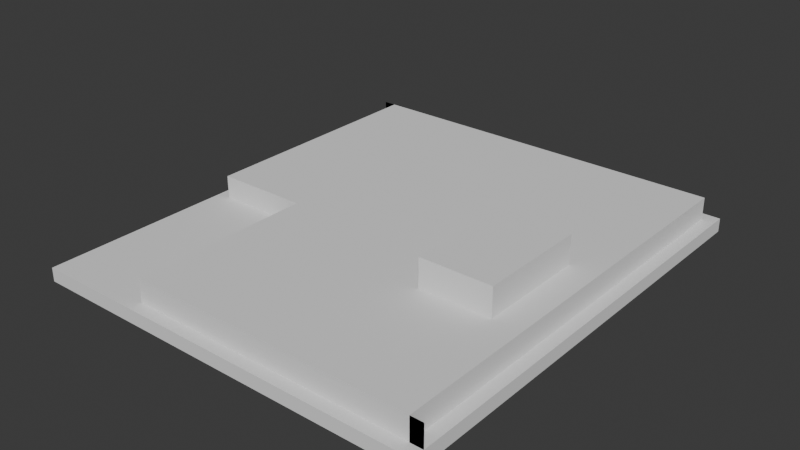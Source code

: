 # Source: cover0606.blend  (saved by Blender 4.4.30; exported with 4.5.12 LTS)
import bpy
from mathutils import Matrix  # noqa: F401  (used for matrix-valued properties, if any)

bpy.ops.wm.read_factory_settings(use_empty=True)
scene = bpy.context.scene
scene.name = 'Scene'

# ---- collections
col_collection = bpy.data.collections.new('Collection'); scene.collection.children.link(col_collection)

# ---- world
world_world = bpy.data.worlds.new('World'); scene.world = world_world
world_world.use_nodes = True; world_world.node_tree.nodes.clear()
_N = world_world.node_tree.nodes; _L = world_world.node_tree.links
n0 = _N.new('ShaderNodeOutputWorld'); n0.name = 'World Output'; n0.location = (300, 300)
n1 = _N.new('ShaderNodeBackground'); n1.name = 'Background'; n1.location = (10, 300)
n1.inputs[0].default_value = (0.05088, 0.05088, 0.05088, 1.0)
_L.new(n1.outputs[0], n0.inputs[0])
n0.is_active_output = True
world_world.color = (0.05088, 0.05088, 0.05088)
world_world.use_sun_shadow = False
world_world.sun_shadow_jitter_overblur = 0.0

# ---- meshes
me_x = bpy.data.meshes.new('立方体')
me_x.from_pydata([(-1000.0, -1000.0, -1000.0), (-1000.0, -1000.0, 1000.0), (-1000.0, 1000.0, -1000.0), (-1000.0, 1000.0, 1000.0), (1000.0, -1000.0, -1000.0), (1000.0, -1000.0, 1000.0), (1000.0, 1000.0, -1000.0), (1000.0, 1000.0, 1000.0)], [], [(0, 1, 3, 2), (2, 3, 7, 6), (6, 7, 5, 4), (4, 5, 1, 0), (2, 6, 4, 0), (7, 3, 1, 5)])
_uv = me_x.uv_layers.new(name='UVマップ')
_uv.uv.foreach_set('vector', [0.375, 0.0, 0.625, 0.0, 0.625, 0.25, 0.375, 0.25, 0.375, 0.25, 0.625, 0.25, 0.625, 0.5, 0.375, 0.5, 0.375, 0.5, 0.625, 0.5, 0.625, 0.75, 0.375, 0.75, 0.375, 0.75, 0.625, 0.75, 0.625, 1.0, 0.375, 1.0, 0.125, 0.5, 0.375, 0.5, 0.375, 0.75, 0.125, 0.75, 0.625, 0.5, 0.875, 0.5, 0.875, 0.75, 0.625, 0.75])
me_x.update()
me_cube_004 = bpy.data.meshes.new('Cube.004')
me_cube_004.from_pydata([(-1.0, -1.0, -1.0), (-1.0, 1.0, -1.0), (0.9373, -0.9457, 0.2215), (1.0, -1.0, -1.0), (1.0, 1.0, -1.0), (0.9373, 0.9457, 0.2215), (-0.4721, -0.9457, 0.2215), (-0.4721, -0.1525, 0.2215), (-0.9373, 0.9457, 0.2215), (-0.9373, -0.1525, 0.2215), (-0.4721, -0.9457, 0.2215), (0.9373, 0.9457, 0.2215), (0.9373, 0.9457, 0.2215), (-1.0, -0.1525, 0.2215), (-1.0, -1.0, 0.2215), (-1.0, 0.9457, 1.0), (-1.0, 0.9457, 1.0), (-1.0, 1.0, 0.2215), (-1.0, 0.9457, 0.2215), (-1.0, 0.9457, 0.2215), (1.0, 1.0, 0.2215), (1.0, -0.9457, 1.0), (1.0, -0.9457, 1.0), (1.0, 0.9457, 0.2215), (1.0, 0.9457, 0.2215), (1.0, -1.0, 0.2215), (1.0, -0.9457, 0.2215), (1.0, -0.9457, 0.2215), (-0.4721, -1.0, 0.2215), (-0.4721, -1.0, 0.2215), (-0.9373, -0.1525, 1.0), (-0.9373, 0.9457, 1.0), (0.9373, 0.9457, 1.0), (-0.4721, -0.1525, 1.0), (-0.4721, -0.9457, 1.0), (0.9373, -0.9457, 1.0), (-1.0, 0.9457, 1.0), (-1.0, 0.9457, 1.0), (1.0, -0.9457, 1.0), (1.0, -0.9457, 1.0), (0.9373, 0.9457, 1.0), (-0.9373, 0.9457, 1.0), (-0.9373, -0.1525, 1.0), (-0.4721, -0.1525, 1.0), (-0.4721, -0.9457, 1.0), (0.9373, -0.9457, 1.0), (-1.0, 0.9457, 1.0), (-1.0, 0.9457, 1.0), (1.0, -0.9457, 1.0), (1.0, -0.9457, 1.0), (0.9373, 0.9457, 1.0), (-0.9373, 0.9457, 1.0), (-0.9373, -0.1525, 1.0), (-0.4721, -0.1525, 1.0), (-0.4721, -0.9457, 1.0), (0.9373, -0.9457, 1.0), (-1.0, 0.9457, 2.252), (-1.0, 0.9457, 2.252), (1.0, -0.9457, 2.252), (1.0, -0.9457, 2.252), (0.9373, 0.9457, 2.252), (-0.9373, 0.9457, 2.252), (-0.9373, -0.1525, 2.252), (-0.4721, -0.1525, 2.252), (-0.4721, -0.9457, 2.252), (0.9373, -0.9457, 2.252)], [], [(1, 0, 14, 13, 18, 15, 16, 19, 17), (4, 1, 17, 20), (21, 26, 25, 3, 4, 20, 24, 23, 27, 22), (29, 14, 0, 3, 25, 28), (1, 4, 3, 0), (31, 30, 42, 41), (30, 9, 7, 33), (7, 10, 34, 33), (29, 10, 7, 13, 14), (31, 15, 18, 8), (8, 9, 30, 31), (9, 8, 18, 13), (28, 6, 10, 29), (34, 10, 6, 26, 21), (25, 26, 6, 28), (35, 2, 5, 12, 11, 32), (24, 12, 5, 23), (27, 2, 35, 22), (5, 2, 27, 23), (11, 19, 16, 32), (17, 19, 11, 12, 24, 20), (42, 43, 53, 52), (22, 35, 45, 39), (30, 33, 43, 42), (32, 16, 37, 40), (35, 32, 40, 45), (21, 22, 39, 38), (33, 34, 44, 43), (15, 31, 41, 36), (16, 15, 36, 37), (34, 21, 38, 44), (50, 47, 57, 60), (40, 37, 47, 50), (45, 40, 50, 55), (43, 44, 54, 53), (36, 41, 51, 46), (37, 36, 46, 47), (44, 38, 48, 54), (41, 42, 52, 51), (38, 39, 49, 48), (39, 45, 55, 49), (57, 56, 61, 62, 63, 64, 58, 59, 65, 60), (55, 50, 60, 65), (53, 54, 64, 63), (46, 51, 61, 56), (47, 46, 56, 57), (54, 48, 58, 64), (51, 52, 62, 61), (48, 49, 59, 58), (49, 55, 65, 59), (52, 53, 63, 62)])
_uv = me_cube_004.uv_layers.new(name='UVMap')
_uv.uv.foreach_set('vector', [0.375, 0.25, 0.375, 0.0, 0.5277, 0.0, 0.5277, 0.1059, 0.5277, 0.2432, 0.625, 0.2432, 0.625, 0.2432, 0.5277, 0.2432, 0.5277, 0.25, 0.375, 0.5, 0.375, 0.25, 0.5277, 0.25, 0.5277, 0.5, 0.625, 0.7432, 0.5277, 0.7432, 0.5277, 0.75, 0.375, 0.75, 0.375, 0.5, 0.5277, 0.5, 0.5277, 0.5068, 0.5277, 0.5068, 0.5277, 0.7432, 0.625, 0.7432, 0.5277, 0.934, 0.5277, 1.0, 0.375, 1.0, 0.375, 0.75, 0.5277, 0.75, 0.5277, 0.934, 0.125, 0.5, 0.375, 0.5, 0.375, 0.75, 0.125, 0.75, 0.3784, 0.5, 0.3784, 0.75, 0.3784, 0.75, 0.3784, 0.5, 0.3784, 0.2825, 0.375, 0.2825, 0.375, 0.5, 0.3784, 0.5, 0.375, 0.5, 0.375, 0.7321, 0.3784, 0.7321, 0.3784, 0.5, 0.375, 0.748, 0.375, 0.7321, 0.375, 0.5, 0.1282, 0.5, 0.1282, 0.748, 0.3784, 0.5, 0.3784, 0.2743, 0.375, 0.2743, 0.375, 0.5, 0.375, 0.5, 0.375, 0.75, 0.3784, 0.75, 0.3784, 0.5, 0.375, 0.75, 0.375, 0.5, 0.1493, 0.5, 0.1493, 0.75, 0.375, 0.02768, 0.375, 0.25, 0.375, 0.25, 0.375, 0.02768, 0.3784, 0.25, 0.375, 0.25, 0.375, 0.25, 0.375, 0.4989, 0.3784, 0.4989, 0.3739, 0.7223, 0.3739, 0.5, 0.125, 0.5, 0.125, 0.7223, 0.3784, 0.0, 0.375, 0.0, 0.375, 0.25, 0.375, 0.25, 0.375, 0.25, 0.3784, 0.25, 0.375, 0.4757, 0.375, 0.25, 0.375, 0.25, 0.375, 0.4757, 0.375, 0.7743, 0.375, 1.0, 0.3784, 1.0, 0.3784, 0.7743, 0.125, 0.5, 0.125, 0.75, 0.3507, 0.75, 0.3507, 0.5, 0.375, 0.7585, 0.375, 0.999, 0.3784, 0.999, 0.3784, 0.7585, 0.126, 0.5277, 0.126, 0.75, 0.3665, 0.75, 0.3665, 0.75, 0.3743, 0.75, 0.3743, 0.5277, 0.3784, 0.2825, 0.3784, 0.5, 0.3784, 0.5, 0.3784, 0.2825, 0.3784, 0.7743, 0.3784, 1.0, 0.3784, 1.0, 0.3784, 0.7743, 0.3784, 0.2825, 0.3784, 0.5, 0.3784, 0.5, 0.3784, 0.2825, 0.3784, 0.7585, 0.3784, 0.999, 0.3784, 0.999, 0.3784, 0.7585, 0.3784, 0.0, 0.3784, 0.25, 0.3784, 0.25, 0.3784, 0.0, 0.625, 0.7432, 0.625, 0.7432, 0.625, 0.7432, 0.625, 0.7432, 0.3784, 0.5, 0.3784, 0.7321, 0.3784, 0.7321, 0.3784, 0.5, 0.3784, 0.2743, 0.3784, 0.5, 0.3784, 0.5, 0.3784, 0.2743, 0.625, 0.2432, 0.625, 0.2432, 0.625, 0.2432, 0.625, 0.2432, 0.3784, 0.25, 0.3784, 0.4989, 0.3784, 0.4989, 0.3784, 0.25, 0.3784, 0.7585, 0.3784, 0.999, 0.3784, 0.999, 0.3784, 0.7585, 0.3784, 0.7585, 0.3784, 0.999, 0.3784, 0.999, 0.3784, 0.7585, 0.3784, 0.0, 0.3784, 0.25, 0.3784, 0.25, 0.3784, 0.0, 0.3784, 0.5, 0.3784, 0.7321, 0.3784, 0.7321, 0.3784, 0.5, 0.3784, 0.2743, 0.3784, 0.5, 0.3784, 0.5, 0.3784, 0.2743, 0.625, 0.2432, 0.625, 0.2432, 0.625, 0.2432, 0.625, 0.2432, 0.3784, 0.25, 0.3784, 0.4989, 0.3784, 0.4989, 0.3784, 0.25, 0.3784, 0.5, 0.3784, 0.75, 0.3784, 0.75, 0.3784, 0.5, 0.625, 0.7432, 0.625, 0.7432, 0.625, 0.7432, 0.625, 0.7432, 0.3784, 0.7743, 0.3784, 1.0, 0.3784, 1.0, 0.3784, 0.7743, 0.875, 0.5068, 0.875, 0.5068, 0.8672, 0.5068, 0.8672, 0.6441, 0.809, 0.6441, 0.809, 0.7432, 0.625, 0.7432, 0.625, 0.7432, 0.6328, 0.7432, 0.6328, 0.5068, 0.3784, 0.0, 0.3784, 0.25, 0.3784, 0.25, 0.3784, 0.0, 0.3784, 0.5, 0.3784, 0.7321, 0.3784, 0.7321, 0.3784, 0.5, 0.3784, 0.2743, 0.3784, 0.5, 0.3784, 0.5, 0.3784, 0.2743, 0.625, 0.2432, 0.625, 0.2432, 0.625, 0.2432, 0.625, 0.2432, 0.3784, 0.25, 0.3784, 0.4989, 0.3784, 0.4989, 0.3784, 0.25, 0.3784, 0.5, 0.3784, 0.75, 0.3784, 0.75, 0.3784, 0.5, 0.625, 0.7432, 0.625, 0.7432, 0.625, 0.7432, 0.625, 0.7432, 0.3784, 0.7743, 0.3784, 1.0, 0.3784, 1.0, 0.3784, 0.7743, 0.3784, 0.2825, 0.3784, 0.5, 0.3784, 0.5, 0.3784, 0.2825])
me_cube_004.update()

# ---- objects
ob_x = bpy.data.objects.new('立方体', me_x)
ob_p10 = bpy.data.objects.new('p10', me_cube_004)

# ---- transforms, parenting, visibility, modifiers, constraints
ob_x.location = (37.96, 62.71, -2.884)
ob_x.scale = (0.005, 0.007634, 0.0047)
ob_p10.location = (20.66, 66.68, -5.652)
ob_p10.scale = (28.0, 31.86, 1.545)
_m = ob_p10.modifiers.new('ブーリアン', 'BOOLEAN')
_m.object = ob_x

# ---- collection membership
scene.collection.objects.link(ob_x)
col_collection.objects.link(ob_p10)

# ---- scene / render settings (as saved in the file)
scene.frame_start = 1; scene.frame_end = 250; scene.frame_set(1)
scene.render.engine = 'BLENDER_EEVEE_NEXT'
scene.cycles.sampling_pattern = 'TABULATED_SOBOL'
scene.unit_settings.scale_length = 0.001
bpy.context.view_layer.update()

# ---- added for rendering (the .blend has no active camera and no usable light): camera, sun
cam_auto = bpy.data.cameras.new('AutoCamera')
cam_auto.lens = 50.0
cam_auto.sensor_width = 36.0
cam_auto.clip_end = 1385.73
ob_auto_camera = bpy.data.objects.new('AutoCamera', cam_auto)
scene.collection.objects.link(ob_auto_camera)
ob_auto_camera.location = (99.6151, -28.0685, 60.2835)
ob_auto_camera.rotation_euler = (1.09748, -7.21219e-08, 0.694738)
scene.camera = ob_auto_camera
light_auto_sun = bpy.data.lights.new('AutoSun', 'SUN')
light_auto_sun.energy = 3.0
light_auto_sun.angle = 0.0523599
ob_auto_sun = bpy.data.objects.new('AutoSun', light_auto_sun)
scene.collection.objects.link(ob_auto_sun)
ob_auto_sun.rotation_euler = (0.872665, 0.174533, 0.523599)
bpy.context.view_layer.update()
